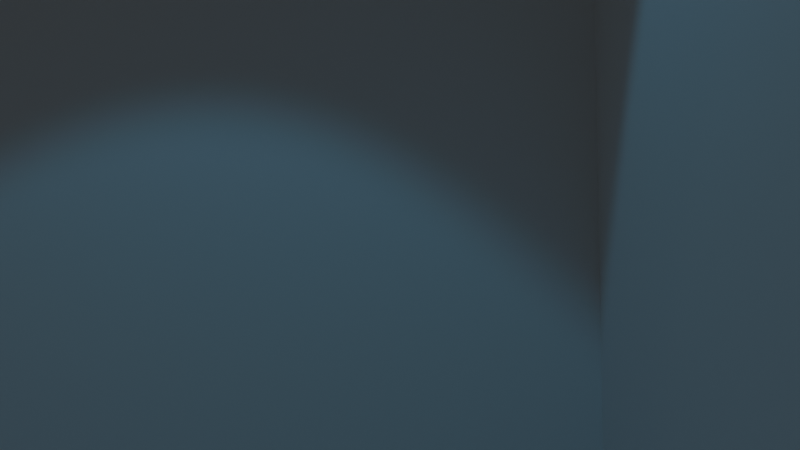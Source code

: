 # Source: untitled.blend  (saved by Blender 4.3.34; exported with 4.5.12 LTS)
import bpy
from mathutils import Matrix  # noqa: F401  (used for matrix-valued properties, if any)

bpy.ops.wm.read_factory_settings(use_empty=True)
scene = bpy.context.scene
scene.name = 'Scene'

# ---- collections
col_collection = bpy.data.collections.new('Collection'); scene.collection.children.link(col_collection)

# ---- world
world_world = bpy.data.worlds.new('World'); scene.world = world_world
world_world.use_nodes = True; world_world.node_tree.nodes.clear()
_N = world_world.node_tree.nodes; _L = world_world.node_tree.links
n0 = _N.new('ShaderNodeOutputWorld'); n0.name = 'World Output'; n0.location = (300, 300)
n1 = _N.new('ShaderNodeBackground'); n1.name = 'Background'; n1.location = (10, 300)
n1.inputs[0].default_value = (0.05088, 0.05088, 0.05088, 1.0)
_L.new(n1.outputs[0], n0.inputs[0])
n0.is_active_output = True
world_world.color = (0.05088, 0.05088, 0.05088)
world_world.sun_shadow_jitter_overblur = 0.0

# ---- cameras
cam_camera_001 = bpy.data.cameras.new('Camera.001')

# ---- lights
light_light = bpy.data.lights.new('Light', 'SPOT')
light_light.color = (0.1711, 0.6245, 1.0)
light_light.energy = 938.3
light_light.shadow_soft_size = 0.1
light_light.spot_size = 1.309
light_spot = bpy.data.lights.new('Spot', 'SPOT')

# ---- meshes
me_cube_001 = bpy.data.meshes.new('Cube.001')
me_cube_001.from_pydata([(-1.0, -1.0, -1.0), (-1.0, -1.0, 1.0), (-1.0, 1.0, -1.0), (-1.0, 1.0, 1.0), (1.0, -1.0, -1.0), (1.0, -1.0, 1.0), (1.0, 1.0, -1.0), (1.0, 1.0, 1.0)], [], [(0, 1, 3, 2), (2, 3, 7, 6), (6, 7, 5, 4), (4, 5, 1, 0), (2, 6, 4, 0), (7, 3, 1, 5)])
_uv = me_cube_001.uv_layers.new(name='UVMap')
_uv.uv.foreach_set('vector', [0.375, 0.0, 0.625, 0.0, 0.625, 0.25, 0.375, 0.25, 0.375, 0.25, 0.625, 0.25, 0.625, 0.5, 0.375, 0.5, 0.375, 0.5, 0.625, 0.5, 0.625, 0.75, 0.375, 0.75, 0.375, 0.75, 0.625, 0.75, 0.625, 1.0, 0.375, 1.0, 0.125, 0.5, 0.375, 0.5, 0.375, 0.75, 0.125, 0.75, 0.625, 0.5, 0.875, 0.5, 0.875, 0.75, 0.625, 0.75])
me_cube_001.update()
me_cube_002 = bpy.data.meshes.new('Cube.002')
me_cube_002.from_pydata([(-1.0, -1.0, -1.0), (-1.0, -1.0, 1.0), (-1.0, 1.0, -1.0), (-1.0, 1.0, 1.0), (1.0, -1.0, -1.0), (1.0, -1.0, 1.0), (1.0, 1.0, -1.0), (1.0, 1.0, 1.0)], [], [(0, 1, 3, 2), (2, 3, 7, 6), (6, 7, 5, 4), (4, 5, 1, 0), (2, 6, 4, 0), (7, 3, 1, 5)])
_uv = me_cube_002.uv_layers.new(name='UVMap')
_uv.uv.foreach_set('vector', [0.375, 0.0, 0.625, 0.0, 0.625, 0.25, 0.375, 0.25, 0.375, 0.25, 0.625, 0.25, 0.625, 0.5, 0.375, 0.5, 0.375, 0.5, 0.625, 0.5, 0.625, 0.75, 0.375, 0.75, 0.375, 0.75, 0.625, 0.75, 0.625, 1.0, 0.375, 1.0, 0.125, 0.5, 0.375, 0.5, 0.375, 0.75, 0.125, 0.75, 0.625, 0.5, 0.875, 0.5, 0.875, 0.75, 0.625, 0.75])
me_cube_002.update()
me_cube_003 = bpy.data.meshes.new('Cube.003')
me_cube_003.from_pydata([(-1.0, -1.0, -1.0), (-1.0, -1.0, 1.0), (-1.0, 1.0, -1.0), (-1.0, 1.0, 1.0), (1.0, -1.0, -1.0), (1.0, -1.0, 1.0), (1.0, 1.0, -1.0), (1.0, 1.0, 1.0)], [], [(0, 1, 3, 2), (2, 3, 7, 6), (6, 7, 5, 4), (4, 5, 1, 0), (2, 6, 4, 0), (7, 3, 1, 5)])
_uv = me_cube_003.uv_layers.new(name='UVMap')
_uv.uv.foreach_set('vector', [0.375, 0.0, 0.625, 0.0, 0.625, 0.25, 0.375, 0.25, 0.375, 0.25, 0.625, 0.25, 0.625, 0.5, 0.375, 0.5, 0.375, 0.5, 0.625, 0.5, 0.625, 0.75, 0.375, 0.75, 0.375, 0.75, 0.625, 0.75, 0.625, 1.0, 0.375, 1.0, 0.125, 0.5, 0.375, 0.5, 0.375, 0.75, 0.125, 0.75, 0.625, 0.5, 0.875, 0.5, 0.875, 0.75, 0.625, 0.75])
me_cube_003.update()
me_cube_004 = bpy.data.meshes.new('Cube.004')
me_cube_004.from_pydata([(-1.0, -1.0, -1.0), (-1.0, -1.0, 1.0), (-1.0, 1.0, -1.0), (-1.0, 1.0, 1.0), (1.0, -1.0, -1.0), (1.0, -1.0, 1.0), (1.0, 1.0, -1.0), (1.0, 1.0, 1.0)], [], [(0, 1, 3, 2), (2, 3, 7, 6), (6, 7, 5, 4), (4, 5, 1, 0), (2, 6, 4, 0), (7, 3, 1, 5)])
_uv = me_cube_004.uv_layers.new(name='UVMap')
_uv.uv.foreach_set('vector', [0.375, 0.0, 0.625, 0.0, 0.625, 0.25, 0.375, 0.25, 0.375, 0.25, 0.625, 0.25, 0.625, 0.5, 0.375, 0.5, 0.375, 0.5, 0.625, 0.5, 0.625, 0.75, 0.375, 0.75, 0.375, 0.75, 0.625, 0.75, 0.625, 1.0, 0.375, 1.0, 0.125, 0.5, 0.375, 0.5, 0.375, 0.75, 0.125, 0.75, 0.625, 0.5, 0.875, 0.5, 0.875, 0.75, 0.625, 0.75])
me_cube_004.update()

# ---- objects
ob_light = bpy.data.objects.new('Light', light_light)
ob_cube = bpy.data.objects.new('Cube', me_cube_001)
ob_cube_001 = bpy.data.objects.new('Cube.001', me_cube_002)
ob_spot = bpy.data.objects.new('Spot', light_spot)
ob_cube_002 = bpy.data.objects.new('Cube.002', me_cube_003)
ob_camera = bpy.data.objects.new('Camera', cam_camera_001)
ob_cube_003 = bpy.data.objects.new('Cube.003', me_cube_004)

# ---- transforms, parenting, visibility, modifiers, constraints
ob_light.location = (4.456, 3.005, 18.16)
ob_light.rotation_euler = (0.07437, 0.05522, 1.866)
ob_light.lock_rotations_4d = False
ob_light.empty_display_type = 'ARROWS'
ob_light.color = (0.0, 0.0, 0.0, 0.0)
ob_light.lineart.crease_threshold = 0.0
ob_cube.location = (4.24, 1.06, 0.46)
ob_cube.scale = (8.86, 7.7, 0.23)
ob_cube_001.location = (9.26, 2.65, 7.63)
ob_cube_001.rotation_euler = (-1.571, 0.0, 1.571)
ob_cube_001.scale = (8.86, 7.7, 0.23)
ob_spot.location = (-4.874, 0.07418, 11.41)
ob_spot.rotation_euler = (0.0, -0.9425, 0.0)
ob_spot.scale = (1.12, 1.0, 1.0)
ob_cube_002.location = (4.694, 3.991, 1.601)
ob_camera.location = (6.298, -5.823, 4.708)
ob_camera.rotation_euler = (1.676, 0.0, 0.0)
ob_cube_003.location = (4.47, 9.6, 7.63)
ob_cube_003.rotation_euler = (-1.571, 0.0, 0.0)
ob_cube_003.scale = (8.86, 7.7, 0.23)

# ---- collection membership
col_collection.objects.link(ob_light)
col_collection.objects.link(ob_cube)
col_collection.objects.link(ob_cube_001)
col_collection.objects.link(ob_spot)
col_collection.objects.link(ob_cube_002)
col_collection.objects.link(ob_camera)
col_collection.objects.link(ob_cube_003)

# ---- scene / render settings (as saved in the file)
scene.camera = ob_camera
scene.frame_start = 1; scene.frame_end = 250; scene.frame_set(1)
scene.render.engine = 'BLENDER_EEVEE_NEXT'
bpy.context.view_layer.update()
